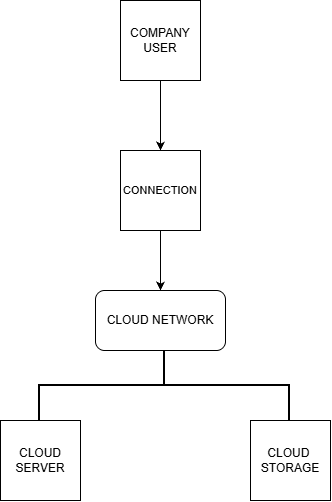

The diagram above was exported from draw.io. Its source (the exported page's mxGraphModel, read from the mxfile embedded in the PNG):
<mxGraphModel dx="858" dy="468" grid="1" gridSize="10" guides="1" tooltips="1" connect="1" arrows="1" fold="1" page="1" pageScale="1" pageWidth="827" pageHeight="1169" math="0" shadow="0">
  <root>
    <mxCell id="0" />
    <mxCell id="1" parent="0" />
    <mxCell id="dh9cTkWgWiI9rQzX5brX-13" edge="1" parent="1" source="dh9cTkWgWiI9rQzX5brX-1" style="edgeStyle=orthogonalEdgeStyle;rounded=0;orthogonalLoop=1;jettySize=auto;html=1;" target="dh9cTkWgWiI9rQzX5brX-4" value="">
      <mxGeometry relative="1" as="geometry" />
    </mxCell>
    <mxCell id="dh9cTkWgWiI9rQzX5brX-1" parent="1" style="whiteSpace=wrap;html=1;aspect=fixed;" value="COMPANY USER" vertex="1">
      <mxGeometry height="80" width="80" x="370" y="250" as="geometry" />
    </mxCell>
    <mxCell id="dh9cTkWgWiI9rQzX5brX-12" edge="1" parent="1" source="dh9cTkWgWiI9rQzX5brX-4" style="edgeStyle=orthogonalEdgeStyle;rounded=0;orthogonalLoop=1;jettySize=auto;html=1;" target="dh9cTkWgWiI9rQzX5brX-5" value="">
      <mxGeometry relative="1" as="geometry" />
    </mxCell>
    <mxCell id="dh9cTkWgWiI9rQzX5brX-4" parent="1" style="whiteSpace=wrap;html=1;aspect=fixed;" value="&lt;font style=&quot;font-size: 11px;&quot;&gt;CONNECTION&lt;/font&gt;" vertex="1">
      <mxGeometry height="80" width="80" x="370" y="400" as="geometry" />
    </mxCell>
    <mxCell id="dh9cTkWgWiI9rQzX5brX-5" parent="1" style="rounded=1;whiteSpace=wrap;html=1;" value="CLOUD NETWORK" vertex="1">
      <mxGeometry height="60" width="130" x="345" y="540" as="geometry" />
    </mxCell>
    <mxCell id="dh9cTkWgWiI9rQzX5brX-6" parent="1" style="whiteSpace=wrap;html=1;aspect=fixed;" value="CLOUD SERVER" vertex="1">
      <mxGeometry height="80" width="80" x="250" y="670" as="geometry" />
    </mxCell>
    <mxCell id="dh9cTkWgWiI9rQzX5brX-7" parent="1" style="whiteSpace=wrap;html=1;aspect=fixed;" value="CLOUD&amp;nbsp;&lt;div&gt;STORAGE&lt;/div&gt;" vertex="1">
      <mxGeometry height="80" width="80" x="500" y="670" as="geometry" />
    </mxCell>
    <mxCell id="dh9cTkWgWiI9rQzX5brX-9" parent="1" style="strokeWidth=2;html=1;shape=mxgraph.flowchart.annotation_2;align=left;labelPosition=right;pointerEvents=1;rotation=90;" value="" vertex="1">
      <mxGeometry height="250" width="70" x="379" y="510" as="geometry" />
    </mxCell>
  </root>
</mxGraphModel>